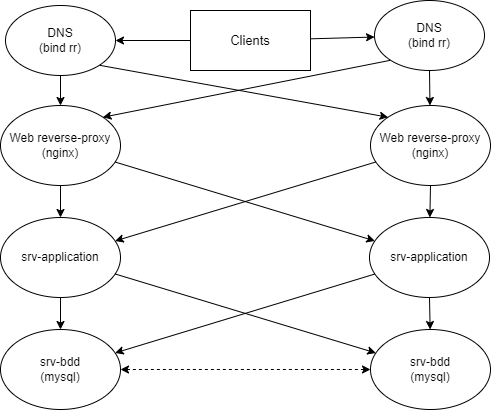

The diagram above was exported from draw.io. Its source (the exported page's mxGraphModel, read from the mxfile embedded in the PNG):
<mxGraphModel dx="1050" dy="557" grid="1" gridSize="10" guides="1" tooltips="1" connect="1" arrows="1" fold="1" page="1" pageScale="1" pageWidth="850" pageHeight="1100" math="0" shadow="0">
  <root>
    <mxCell id="0" />
    <mxCell id="1" parent="0" />
    <mxCell id="jEa55PPdiWMslZc-wKtv-2" value="&lt;font style=&quot;font-size: 13px;&quot;&gt;Clients&lt;/font&gt;" style="rounded=0;whiteSpace=wrap;html=1;" parent="1" vertex="1">
      <mxGeometry x="470" y="40" width="120" height="60" as="geometry" />
    </mxCell>
    <mxCell id="jEa55PPdiWMslZc-wKtv-4" value="&lt;div&gt;Web reverse-proxy&lt;/div&gt;&lt;div&gt;(nginx)&lt;br&gt;&lt;/div&gt;" style="ellipse;whiteSpace=wrap;html=1;" parent="1" vertex="1">
      <mxGeometry x="280" y="135" width="120" height="80" as="geometry" />
    </mxCell>
    <mxCell id="jEa55PPdiWMslZc-wKtv-5" value="&lt;div&gt;Web reverse-proxy&lt;/div&gt;&lt;div&gt;(nginx)&lt;br&gt;&lt;/div&gt;" style="ellipse;whiteSpace=wrap;html=1;" parent="1" vertex="1">
      <mxGeometry x="650" y="135" width="120" height="80" as="geometry" />
    </mxCell>
    <mxCell id="jEa55PPdiWMslZc-wKtv-7" value="" style="endArrow=classic;html=1;rounded=0;exitX=0.5;exitY=1;exitDx=0;exitDy=0;" parent="1" source="jEa55PPdiWMslZc-wKtv-26" target="jEa55PPdiWMslZc-wKtv-4" edge="1">
      <mxGeometry width="50" height="50" relative="1" as="geometry">
        <mxPoint x="340" y="280" as="sourcePoint" />
        <mxPoint x="540" y="460" as="targetPoint" />
      </mxGeometry>
    </mxCell>
    <mxCell id="jEa55PPdiWMslZc-wKtv-9" value="" style="endArrow=classic;html=1;rounded=0;exitX=0.5;exitY=1;exitDx=0;exitDy=0;" parent="1" source="jEa55PPdiWMslZc-wKtv-28" target="jEa55PPdiWMslZc-wKtv-5" edge="1">
      <mxGeometry width="50" height="50" relative="1" as="geometry">
        <mxPoint x="710" y="280" as="sourcePoint" />
        <mxPoint x="540" y="460" as="targetPoint" />
      </mxGeometry>
    </mxCell>
    <mxCell id="jEa55PPdiWMslZc-wKtv-10" value="&lt;div&gt;srv-application&lt;/div&gt;" style="ellipse;whiteSpace=wrap;html=1;" parent="1" vertex="1">
      <mxGeometry x="280" y="247" width="120" height="80" as="geometry" />
    </mxCell>
    <mxCell id="jEa55PPdiWMslZc-wKtv-11" value="&lt;div&gt;srv-application&lt;/div&gt;" style="ellipse;whiteSpace=wrap;html=1;" parent="1" vertex="1">
      <mxGeometry x="649" y="247" width="120" height="80" as="geometry" />
    </mxCell>
    <mxCell id="jEa55PPdiWMslZc-wKtv-12" value="" style="endArrow=classic;html=1;rounded=0;" parent="1" source="jEa55PPdiWMslZc-wKtv-4" target="jEa55PPdiWMslZc-wKtv-11" edge="1">
      <mxGeometry width="50" height="50" relative="1" as="geometry">
        <mxPoint x="490" y="275" as="sourcePoint" />
        <mxPoint x="540" y="225" as="targetPoint" />
      </mxGeometry>
    </mxCell>
    <mxCell id="jEa55PPdiWMslZc-wKtv-13" value="" style="endArrow=classic;html=1;rounded=0;" parent="1" source="jEa55PPdiWMslZc-wKtv-4" target="jEa55PPdiWMslZc-wKtv-10" edge="1">
      <mxGeometry width="50" height="50" relative="1" as="geometry">
        <mxPoint x="490" y="275" as="sourcePoint" />
        <mxPoint x="540" y="225" as="targetPoint" />
      </mxGeometry>
    </mxCell>
    <mxCell id="jEa55PPdiWMslZc-wKtv-14" value="" style="endArrow=classic;html=1;rounded=0;" parent="1" source="jEa55PPdiWMslZc-wKtv-5" target="jEa55PPdiWMslZc-wKtv-11" edge="1">
      <mxGeometry width="50" height="50" relative="1" as="geometry">
        <mxPoint x="490" y="275" as="sourcePoint" />
        <mxPoint x="540" y="225" as="targetPoint" />
      </mxGeometry>
    </mxCell>
    <mxCell id="jEa55PPdiWMslZc-wKtv-15" value="" style="endArrow=classic;html=1;rounded=0;" parent="1" source="jEa55PPdiWMslZc-wKtv-5" target="jEa55PPdiWMslZc-wKtv-10" edge="1">
      <mxGeometry width="50" height="50" relative="1" as="geometry">
        <mxPoint x="490" y="275" as="sourcePoint" />
        <mxPoint x="540" y="225" as="targetPoint" />
      </mxGeometry>
    </mxCell>
    <mxCell id="jEa55PPdiWMslZc-wKtv-16" value="&lt;div&gt;srv-bdd&lt;/div&gt;&lt;div&gt;(mysql)&lt;br&gt;&lt;/div&gt;" style="ellipse;whiteSpace=wrap;html=1;" parent="1" vertex="1">
      <mxGeometry x="280" y="359" width="120" height="80" as="geometry" />
    </mxCell>
    <mxCell id="jEa55PPdiWMslZc-wKtv-17" value="&lt;div&gt;srv-bdd&lt;/div&gt;&lt;div&gt;(mysql)&lt;br&gt;&lt;/div&gt;" style="ellipse;whiteSpace=wrap;html=1;" parent="1" vertex="1">
      <mxGeometry x="650" y="359" width="120" height="80" as="geometry" />
    </mxCell>
    <mxCell id="jEa55PPdiWMslZc-wKtv-18" value="" style="endArrow=classic;html=1;rounded=0;" parent="1" source="jEa55PPdiWMslZc-wKtv-10" target="jEa55PPdiWMslZc-wKtv-16" edge="1">
      <mxGeometry width="50" height="50" relative="1" as="geometry">
        <mxPoint x="490" y="217" as="sourcePoint" />
        <mxPoint x="540" y="167" as="targetPoint" />
      </mxGeometry>
    </mxCell>
    <mxCell id="jEa55PPdiWMslZc-wKtv-19" value="" style="endArrow=classic;html=1;rounded=0;" parent="1" source="jEa55PPdiWMslZc-wKtv-10" target="jEa55PPdiWMslZc-wKtv-17" edge="1">
      <mxGeometry width="50" height="50" relative="1" as="geometry">
        <mxPoint x="490" y="217" as="sourcePoint" />
        <mxPoint x="540" y="167" as="targetPoint" />
      </mxGeometry>
    </mxCell>
    <mxCell id="jEa55PPdiWMslZc-wKtv-20" value="" style="endArrow=classic;html=1;rounded=0;" parent="1" source="jEa55PPdiWMslZc-wKtv-11" target="jEa55PPdiWMslZc-wKtv-16" edge="1">
      <mxGeometry width="50" height="50" relative="1" as="geometry">
        <mxPoint x="490" y="217" as="sourcePoint" />
        <mxPoint x="540" y="167" as="targetPoint" />
      </mxGeometry>
    </mxCell>
    <mxCell id="jEa55PPdiWMslZc-wKtv-21" value="" style="endArrow=classic;html=1;rounded=0;" parent="1" source="jEa55PPdiWMslZc-wKtv-11" target="jEa55PPdiWMslZc-wKtv-17" edge="1">
      <mxGeometry width="50" height="50" relative="1" as="geometry">
        <mxPoint x="490" y="217" as="sourcePoint" />
        <mxPoint x="540" y="167" as="targetPoint" />
      </mxGeometry>
    </mxCell>
    <mxCell id="jEa55PPdiWMslZc-wKtv-23" value="" style="endArrow=classic;startArrow=classic;html=1;rounded=0;dashed=1;" parent="1" source="jEa55PPdiWMslZc-wKtv-16" target="jEa55PPdiWMslZc-wKtv-17" edge="1">
      <mxGeometry width="50" height="50" relative="1" as="geometry">
        <mxPoint x="490" y="169" as="sourcePoint" />
        <mxPoint x="540" y="119" as="targetPoint" />
      </mxGeometry>
    </mxCell>
    <mxCell id="z4fGwecKXDKpAX6rUL5K-4" style="edgeStyle=none;rounded=0;orthogonalLoop=1;jettySize=auto;html=1;exitX=1;exitY=1;exitDx=0;exitDy=0;entryX=0;entryY=0;entryDx=0;entryDy=0;" edge="1" parent="1" source="jEa55PPdiWMslZc-wKtv-26" target="jEa55PPdiWMslZc-wKtv-5">
      <mxGeometry relative="1" as="geometry" />
    </mxCell>
    <mxCell id="jEa55PPdiWMslZc-wKtv-26" value="&lt;div style=&quot;&quot;&gt;&lt;font style=&quot;font-size: 12px;&quot;&gt;DNS&lt;/font&gt;&lt;/div&gt;&lt;div style=&quot;&quot;&gt;&lt;font style=&quot;font-size: 12px;&quot;&gt;(bind rr)&lt;/font&gt;&lt;br&gt;&lt;/div&gt;" style="ellipse;whiteSpace=wrap;html=1;" parent="1" vertex="1">
      <mxGeometry x="285" y="35" width="110" height="70" as="geometry" />
    </mxCell>
    <mxCell id="jEa55PPdiWMslZc-wKtv-27" value="" style="endArrow=classic;html=1;rounded=0;" parent="1" source="jEa55PPdiWMslZc-wKtv-2" target="jEa55PPdiWMslZc-wKtv-26" edge="1">
      <mxGeometry width="50" height="50" relative="1" as="geometry">
        <mxPoint x="485" y="460" as="sourcePoint" />
        <mxPoint x="535" y="410" as="targetPoint" />
      </mxGeometry>
    </mxCell>
    <mxCell id="z4fGwecKXDKpAX6rUL5K-5" style="edgeStyle=none;rounded=0;orthogonalLoop=1;jettySize=auto;html=1;exitX=0;exitY=1;exitDx=0;exitDy=0;entryX=1;entryY=0;entryDx=0;entryDy=0;" edge="1" parent="1" source="jEa55PPdiWMslZc-wKtv-28" target="jEa55PPdiWMslZc-wKtv-4">
      <mxGeometry relative="1" as="geometry" />
    </mxCell>
    <mxCell id="jEa55PPdiWMslZc-wKtv-28" value="&lt;div style=&quot;&quot;&gt;&lt;font style=&quot;font-size: 12px;&quot;&gt;DNS&lt;/font&gt;&lt;/div&gt;&lt;div style=&quot;&quot;&gt;&lt;font style=&quot;font-size: 12px;&quot;&gt;(bind rr)&lt;/font&gt;&lt;br&gt;&lt;/div&gt;" style="ellipse;whiteSpace=wrap;html=1;" parent="1" vertex="1">
      <mxGeometry x="654" y="30" width="110" height="70" as="geometry" />
    </mxCell>
    <mxCell id="jEa55PPdiWMslZc-wKtv-33" value="" style="endArrow=classic;html=1;rounded=0;" parent="1" source="jEa55PPdiWMslZc-wKtv-2" target="jEa55PPdiWMslZc-wKtv-28" edge="1">
      <mxGeometry width="50" height="50" relative="1" as="geometry">
        <mxPoint x="485" y="450" as="sourcePoint" />
        <mxPoint x="535" y="400" as="targetPoint" />
      </mxGeometry>
    </mxCell>
  </root>
</mxGraphModel>